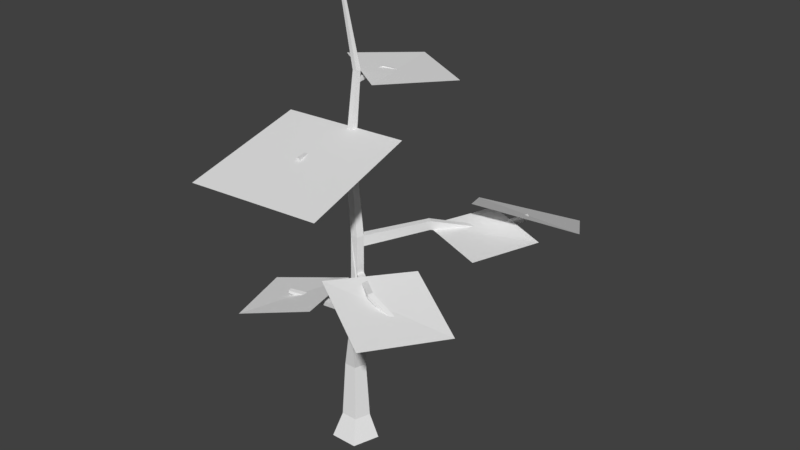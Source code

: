 # Source: pine.blend  (saved by Blender 2.78.0; exported with 4.5.12 LTS)
import bpy
from mathutils import Matrix  # noqa: F401  (used for matrix-valued properties, if any)

bpy.ops.wm.read_factory_settings(use_empty=True)
scene = bpy.context.scene
scene.name = 'Scene'

# ---- collections
col_collection_1 = bpy.data.collections.new('Collection 1'); scene.collection.children.link(col_collection_1)

# ---- materials (node trees are filled in below, after node groups)
mat_material = bpy.data.materials.new('Material')
mat_material.alpha_threshold = 0.0
mat_material.use_transparent_shadow = False
mat_material.roughness = 0.5

# ---- material node trees

# ---- world
world_world = bpy.data.worlds.new('World'); scene.world = world_world
world_world.color = (0.05088, 0.05088, 0.05088)
world_world.use_sun_shadow = False
world_world.sun_shadow_jitter_overblur = 0.0
world_world.cycles.sampling_method = 'MANUAL'

# ---- meshes
me_cylinder = bpy.data.meshes.new('Cylinder')
me_cylinder.from_pydata([(-5.797e-09, 0.5518, 0.005918), (0.0, 0.3694, 1.916), (0.5558, 0.1465, 0.005918), (0.1075, 0.2375, 1.906), (0.3435, -0.5093, 0.005918), (0.01265, -0.05565, 1.906), (-0.3435, -0.5093, 0.005918), (-0.2944, -0.05565, 1.906), (-0.5558, 0.1465, 0.005918), (-0.3893, 0.2375, 1.906), (0.4014, -0.03245, 3.833), (0.173, 0.08998, 3.827), (0.3336, -0.2411, 3.833), (0.1142, -0.2411, 3.833), (0.04643, -0.03245, 3.833), (0.4071, -0.09696, 5.635), (0.2646, 0.01964, 5.635), (0.3527, -0.2646, 5.635), (0.1765, -0.2646, 5.635), (0.122, -0.09696, 5.635), (0.1569, -0.02893, 7.508), (0.04071, 0.05552, 7.508), (0.1125, -0.1656, 7.508), (-0.03113, -0.1656, 7.508), (-0.07553, -0.02893, 7.508), (0.1852, 0.1395, 9.383), (0.1018, 0.2001, 9.383), (0.1533, 0.0415, 9.383), (0.05022, 0.0415, 9.383), (0.01837, 0.1395, 9.383), (-0.06111, -0.08107, 11.27), (-0.1018, -0.05153, 11.27), (-0.07664, -0.1289, 11.27), (-0.1269, -0.1289, 11.27), (-0.1424, -0.08107, 11.27), (0.006442, 0.3702, 0.5704), (0.2907, 0.1446, 0.5669), (0.1638, -0.2475, 0.5669), (-0.247, -0.2475, 0.5669), (-0.3739, 0.1446, 0.5669), (0.3884, -0.08233, 5.36), (0.2461, 0.03381, 5.37), (1.238, 1.244, 5.744), (1.119, 1.341, 5.744), (1.222, 1.256, 5.514), (1.104, 1.353, 5.52), (2.056, 2.328, 5.415), (1.956, 2.41, 5.415), (2.043, 2.339, 5.222), (1.943, 2.42, 5.227), (2.652, 3.097, 5.625), (2.587, 3.151, 5.625), (2.644, 3.104, 5.499), (2.578, 3.157, 5.502), (-0.02455, -0.1488, 7.66), (0.1158, -0.1488, 7.66), (-0.2999, -0.84, 7.703), (-0.1744, -0.84, 7.703), (-0.1716, -0.8254, 7.835), (-0.2942, -0.8254, 7.835), (-0.1919, -1.495, 7.733), (-0.103, -1.495, 7.733), (-0.101, -1.485, 7.827), (-0.1878, -1.485, 7.827), (0.1828, 0.1252, 9.224), (0.09638, 0.1874, 9.218), (0.1813, 0.1165, 9.127), (0.09339, 0.1803, 9.126), (0.2382, 0.7637, 9.251), (0.2393, 0.7701, 9.322), (0.176, 0.8156, 9.318), (0.1738, 0.8104, 9.251), (0.6127, 1.029, 9.153), (0.6138, 1.035, 9.224), (0.5505, 1.081, 9.22), (0.5483, 1.075, 9.153), (-0.005643, -0.003785, 3.609), (0.04928, -0.1763, 3.6), (-0.02814, 0.01048, 3.47), (0.02869, -0.1656, 3.467), (-1.048, 0.02365, 3.341), (-1.028, 0.01102, 3.464), (-0.9798, -0.1418, 3.456), (-0.9981, -0.1323, 3.338), (-1.753, -0.3455, 3.515), (-1.739, -0.3541, 3.598), (-1.706, -0.4582, 3.593), (-1.718, -0.4518, 3.513), (0.2968, -0.2217, 4.527), (0.3492, -0.05182, 4.527), (0.3036, -0.2269, 4.662), (0.3561, -0.05723, 4.674), (1.115, -0.7917, 4.7), (1.11, -0.7877, 4.598), (1.149, -0.6588, 4.598), (1.155, -0.6629, 4.71), (1.834, -0.771, 4.301), (1.83, -0.7681, 4.226), (1.859, -0.6738, 4.226), (1.863, -0.6768, 4.308), (-2.158, -1.675, 3.343), (-0.4615, -1.024, 3.756), (-2.807, 0.2045, 3.263), (-0.9771, 0.8822, 3.627), (3.038, -0.1523, 4.046), (1.237, 0.8025, 4.643), (1.98, -2.15, 4.241), (0.04642, -1.109, 4.79), (3.327, 2.52, 5.389), (1.733, 3.03, 5.587), (2.737, 0.8201, 5.383), (1.038, 1.382, 5.524), (0.7998, 3.719, 5.294), (1.917, 1.853, 6.164), (3.023, 4.812, 4.946), (4.196, 2.776, 5.785), (1.71, -2.956, 7.489), (1.425, 0.005467, 8.162), (-1.541, -3.181, 7.455), (-1.813, 0.003895, 8.047), (0.06695, 2.436, 9.171), (-0.7989, 0.8005, 9.39), (1.802, 1.461, 9.165), (0.8585, -0.2784, 9.32)], [], [(35, 1, 3, 36), (36, 3, 5, 37), (37, 5, 7, 38), (5, 3, 10, 12), (38, 7, 9, 39), (39, 9, 1, 35), (0, 2, 4, 6, 8), (14, 13, 18, 19), (1, 9, 78, 76, 14, 11), (3, 1, 11, 10), (7, 5, 12, 13, 77, 79), (9, 7, 79, 78), (16, 19, 24, 21), (12, 10, 89, 88), (11, 14, 19, 16, 41), (13, 12, 88, 90, 17, 18), (10, 11, 41, 40, 91, 89), (24, 23, 54, 28, 29), (18, 17, 22, 23), (15, 16, 21, 20), (19, 18, 23, 24), (17, 15, 20, 22), (26, 29, 34, 31), (22, 20, 66, 64, 25, 27, 55), (21, 24, 29, 26, 65, 67), (23, 22, 57, 56), (20, 21, 67, 66), (30, 31, 34, 33, 32), (28, 27, 32, 33), (25, 26, 31, 30), (29, 28, 33, 34), (27, 25, 30, 32), (8, 39, 35, 0), (6, 38, 39, 8), (4, 37, 38, 6), (2, 36, 37, 4), (0, 35, 36, 2), (44, 45, 49, 48), (40, 41, 45, 44), (16, 15, 42, 43), (15, 40, 44, 42), (41, 16, 43, 45), (49, 47, 51, 53), (42, 44, 48, 46), (45, 43, 47, 49), (43, 42, 46, 47), (52, 53, 51, 50), (47, 46, 50, 51), (48, 49, 53, 52), (46, 48, 52, 50), (59, 56, 60, 63), (54, 55, 27, 28), (22, 55, 58, 57), (55, 54, 59, 58), (54, 23, 56, 59), (60, 61, 62, 63), (56, 57, 61, 60), (58, 59, 63, 62), (57, 58, 62, 61), (71, 70, 74, 75), (64, 65, 26, 25), (67, 65, 70, 71), (65, 64, 69, 70), (64, 66, 68, 69), (66, 67, 71, 68), (72, 75, 74, 73), (69, 68, 72, 73), (68, 71, 75, 72), (70, 69, 73, 74), (83, 82, 86, 87), (76, 77, 13, 14), (79, 77, 82, 83), (77, 76, 81, 82), (76, 78, 80, 81), (78, 79, 83, 80), (84, 87, 86, 85), (81, 80, 84, 85), (80, 83, 87, 84), (82, 81, 85, 86), (94, 95, 99, 98), (89, 91, 95, 94), (90, 91, 40, 15, 17), (88, 89, 94, 93), (90, 88, 93, 92), (91, 90, 92, 95), (97, 98, 99, 96), (92, 93, 97, 96), (95, 92, 96, 99), (93, 94, 98, 97), (100, 101, 103, 102), (104, 105, 107, 106), (108, 109, 111, 110), (112, 113, 115, 114), (116, 117, 119, 118), (120, 121, 123, 122)])
_uv = me_cylinder.uv_layers.new(name='UVMap')
_uv.uv.foreach_set('vector', [0.1361, 0.03193, 0.2545, 0.1378, 0.2413, 0.1524, 0.1357, 0.07409, 0.1357, 0.07409, 0.2413, 0.1524, 0.2188, 0.1787, 0.131, 0.1041, 0.131, 0.1041, 0.2188, 0.1787, 0.1942, 0.2004, 0.113, 0.1215, 0.2188, 0.1787, 0.2413, 0.1524, 0.3872, 0.3156, 0.3728, 0.3314, 0.113, 0.1215, 0.1942, 0.2004, 0.1711, 0.2219, 0.08693, 0.1343, 0.08693, 0.1343, 0.1711, 0.2219, 0.1436, 0.2571, 0.03705, 0.1418, 0.04796, 0.05642, 0.1005, 0.08503, 0.105, 0.09511, 0.101, 0.1006, 0.08773, 0.1029, 0.3399, 0.3615, 0.3577, 0.3456, 0.505, 0.4877, 0.491, 0.5023, 0.1436, 0.2571, 0.1711, 0.2219, 0.3082, 0.3347, 0.3203, 0.3447, 0.3399, 0.3615, 0.3272, 0.3764, 0.2413, 0.1524, 0.2545, 0.1378, 0.4055, 0.2937, 0.3872, 0.3156, 0.1942, 0.2004, 0.2188, 0.1787, 0.3728, 0.3314, 0.3577, 0.3456, 0.3349, 0.3311, 0.3239, 0.321, 0.1711, 0.2219, 0.1942, 0.2004, 0.3239, 0.321, 0.3082, 0.3347, 0.4761, 0.5168, 0.491, 0.5023, 0.6379, 0.6519, 0.6268, 0.663, 0.3728, 0.3314, 0.3872, 0.3156, 0.4436, 0.3692, 0.4276, 0.3854, 0.3272, 0.3764, 0.3399, 0.3615, 0.491, 0.5023, 0.4761, 0.5168, 0.4554, 0.4963, 0.3577, 0.3456, 0.3728, 0.3314, 0.4276, 0.3854, 0.4395, 0.397, 0.5181, 0.4741, 0.505, 0.4877, 0.3872, 0.3156, 0.4055, 0.2937, 0.5247, 0.4265, 0.5111, 0.4395, 0.4559, 0.3824, 0.4436, 0.3692, 0.6379, 0.6519, 0.648, 0.6403, 0.6595, 0.652, 0.7949, 0.7967, 0.7863, 0.8052, 0.505, 0.4877, 0.5181, 0.4741, 0.659, 0.6293, 0.648, 0.6403, 0.5319, 0.461, 0.5483, 0.4497, 0.6848, 0.6093, 0.6718, 0.6189, 0.491, 0.5023, 0.505, 0.4877, 0.648, 0.6403, 0.6379, 0.6519, 0.5181, 0.4741, 0.5319, 0.461, 0.6718, 0.6189, 0.659, 0.6293, 0.7775, 0.8136, 0.7863, 0.8052, 0.9463, 0.9647, 0.9416, 0.9683, 0.659, 0.6293, 0.6718, 0.6189, 0.7929, 0.7583, 0.8004, 0.7666, 0.8127, 0.78, 0.8035, 0.7882, 0.6709, 0.6416, 0.6268, 0.663, 0.6379, 0.6519, 0.7863, 0.8052, 0.7775, 0.8136, 0.7648, 0.8003, 0.7574, 0.7928, 0.8861, 0.02724, 0.9032, 0.0199, 0.906, 0.1334, 0.8876, 0.1366, 0.6718, 0.6189, 0.6848, 0.6093, 0.8024, 0.7505, 0.7929, 0.7583, 0.9596, 0.959, 0.9591, 0.9647, 0.9535, 0.9659, 0.9506, 0.961, 0.9544, 0.9568, 0.7949, 0.7967, 0.8035, 0.7882, 0.9544, 0.9568, 0.9506, 0.961, 0.8127, 0.78, 0.8221, 0.7726, 0.9629, 0.9487, 0.9583, 0.9524, 0.7863, 0.8052, 0.7949, 0.7967, 0.9506, 0.961, 0.9463, 0.9647, 0.8035, 0.7882, 0.8127, 0.78, 0.9583, 0.9524, 0.9544, 0.9568, 0.08773, 0.1029, 0.08693, 0.1343, 0.03705, 0.1418, 0.04796, 0.05642, 0.101, 0.1006, 0.113, 0.1215, 0.08693, 0.1343, 0.08773, 0.1029, 0.105, 0.09511, 0.131, 0.1041, 0.113, 0.1215, 0.101, 0.1006, 0.1005, 0.08503, 0.1357, 0.07409, 0.131, 0.1041, 0.105, 0.09511, 0.04796, 0.05642, 0.1361, 0.03193, 0.1357, 0.07409, 0.1005, 0.08503, 0.7406, 0.2515, 0.7601, 0.252, 0.7644, 0.4156, 0.75, 0.416, 0.7316, 0.05854, 0.7524, 0.06022, 0.7601, 0.252, 0.7406, 0.2515, 0.7834, 0.06179, 0.8053, 0.059, 0.8046, 0.2482, 0.7864, 0.2496, 0.7007, 0.06256, 0.7316, 0.05854, 0.7406, 0.2515, 0.7124, 0.2511, 0.7524, 0.06022, 0.7834, 0.06179, 0.7864, 0.2496, 0.7601, 0.252, 0.7644, 0.4156, 0.7857, 0.4156, 0.7832, 0.5356, 0.7695, 0.5322, 0.7124, 0.2511, 0.7406, 0.2515, 0.75, 0.416, 0.7284, 0.4184, 0.7601, 0.252, 0.7864, 0.2496, 0.7857, 0.4156, 0.7644, 0.4156, 0.7864, 0.2496, 0.8046, 0.2482, 0.8017, 0.4158, 0.7857, 0.4156, 0.791, 0.5503, 0.7814, 0.5495, 0.7832, 0.5356, 0.7929, 0.536, 0.7857, 0.4156, 0.8017, 0.4158, 0.7929, 0.536, 0.7832, 0.5356, 0.75, 0.416, 0.7644, 0.4156, 0.7695, 0.5322, 0.7588, 0.5328, 0.7284, 0.4184, 0.75, 0.416, 0.7588, 0.5328, 0.7443, 0.538, 0.8686, 0.1386, 0.8876, 0.1366, 0.8979, 0.2299, 0.884, 0.2306, 0.6595, 0.652, 0.6709, 0.6416, 0.8035, 0.7882, 0.7949, 0.7967, 0.9032, 0.0199, 0.9228, 0.0221, 0.9265, 0.1337, 0.906, 0.1334, 0.9228, 0.0221, 0.9409, 0.02878, 0.944, 0.1365, 0.9265, 0.1337, 0.8634, 0.031, 0.8861, 0.02724, 0.8876, 0.1366, 0.8686, 0.1386, 0.9343, 0.2418, 0.9222, 0.2424, 0.9213, 0.2296, 0.9332, 0.229, 0.8876, 0.1366, 0.906, 0.1334, 0.9093, 0.2307, 0.8979, 0.2299, 0.9265, 0.1337, 0.944, 0.1365, 0.9332, 0.229, 0.9213, 0.2296, 0.906, 0.1334, 0.9265, 0.1337, 0.9213, 0.2296, 0.9093, 0.2307, 0.646, 0.3056, 0.658, 0.3059, 0.6596, 0.3896, 0.6463, 0.3916, 0.8004, 0.7666, 0.8095, 0.7581, 0.8221, 0.7726, 0.8127, 0.78, 0.6383, 0.1802, 0.6573, 0.1844, 0.658, 0.3059, 0.646, 0.3056, 0.6573, 0.1844, 0.676, 0.1745, 0.6717, 0.3044, 0.658, 0.3059, 0.607, 0.1777, 0.6221, 0.1723, 0.6313, 0.3044, 0.6174, 0.3061, 0.6221, 0.1723, 0.6383, 0.1802, 0.646, 0.3056, 0.6313, 0.3044, 0.6699, 0.4067, 0.6555, 0.4018, 0.6596, 0.3896, 0.6739, 0.3938, 0.6174, 0.3061, 0.6313, 0.3044, 0.6342, 0.3958, 0.6229, 0.3947, 0.6313, 0.3044, 0.646, 0.3056, 0.6463, 0.3916, 0.6342, 0.3958, 0.658, 0.3059, 0.6717, 0.3044, 0.6739, 0.3938, 0.6596, 0.3896, 0.5524, 0.2034, 0.5687, 0.2028, 0.5567, 0.3138, 0.5456, 0.3119, 0.3203, 0.3447, 0.3349, 0.3311, 0.3577, 0.3456, 0.3399, 0.3615, 0.5589, 0.05983, 0.5775, 0.05538, 0.5687, 0.2028, 0.5524, 0.2034, 0.4896, 0.05415, 0.5143, 0.06172, 0.516, 0.2033, 0.4944, 0.2019, 0.5143, 0.06172, 0.5337, 0.06754, 0.5318, 0.2047, 0.516, 0.2033, 0.5337, 0.06754, 0.5589, 0.05983, 0.5524, 0.2034, 0.5318, 0.2047, 0.522, 0.322, 0.5066, 0.3243, 0.5038, 0.3133, 0.5188, 0.3106, 0.516, 0.2033, 0.5318, 0.2047, 0.5305, 0.3095, 0.5188, 0.3106, 0.5318, 0.2047, 0.5524, 0.2034, 0.5456, 0.3119, 0.5305, 0.3095, 0.4944, 0.2019, 0.516, 0.2033, 0.5188, 0.3106, 0.5038, 0.3133, 0.9426, 0.5083, 0.9646, 0.5044, 0.9508, 0.6673, 0.9378, 0.6727, 0.9442, 0.3108, 0.9679, 0.3139, 0.9646, 0.5044, 0.9426, 0.5083, 0.4395, 0.397, 0.4559, 0.3824, 0.5111, 0.4395, 0.5319, 0.461, 0.5181, 0.4741, 0.9171, 0.32, 0.9442, 0.3108, 0.9426, 0.5083, 0.916, 0.509, 0.8914, 0.3234, 0.9171, 0.32, 0.916, 0.509, 0.8973, 0.5065, 0.8583, 0.3142, 0.8914, 0.3234, 0.8973, 0.5065, 0.8722, 0.5072, 0.9132, 0.6766, 0.8949, 0.684, 0.8892, 0.6686, 0.9079, 0.6626, 0.8973, 0.5065, 0.916, 0.509, 0.9217, 0.6683, 0.9079, 0.6626, 0.8722, 0.5072, 0.8973, 0.5065, 0.9079, 0.6626, 0.8892, 0.6686, 0.916, 0.509, 0.9426, 0.5083, 0.9378, 0.6727, 0.9217, 0.6683, 0.08946, 0.5372, 0.4307, 0.5403, 0.4585, 0.9017, 0.0949, 0.9017, 0.08946, 0.5372, 0.4307, 0.5403, 0.4585, 0.9017, 0.0949, 0.9017, 0.08946, 0.5372, 0.4307, 0.5403, 0.4585, 0.9017, 0.0949, 0.9017, 0.08946, 0.5372, 0.4307, 0.5403, 0.4585, 0.9017, 0.0949, 0.9017, 0.08946, 0.5372, 0.4307, 0.5403, 0.4585, 0.9017, 0.0949, 0.9017, 0.08946, 0.5372, 0.4307, 0.5403, 0.4585, 0.9017, 0.0949, 0.9017])
me_cylinder.materials.append(mat_material)
me_cylinder.use_remesh_preserve_volume = False
me_cylinder.use_remesh_preserve_attributes = False
me_cylinder.use_mirror_vertex_groups = False
me_cylinder.update()

# ---- objects
ob_cylinder = bpy.data.objects.new('Cylinder', me_cylinder)

# ---- transforms, parenting, visibility, modifiers, constraints
ob_cylinder.location = (0.0, 0.0, 0.0)
ob_cylinder.lineart.crease_threshold = 0.0

# ---- collection membership
col_collection_1.objects.link(ob_cylinder)

# ---- scene / render settings (as saved in the file)
scene.frame_start = 0; scene.frame_end = 20; scene.frame_set(4)
scene.render.engine = 'BLENDER_EEVEE_NEXT'
scene.render.resolution_percentage = 50
scene.render.dither_intensity = 0.0
scene.cycles.use_denoising = False
scene.cycles.samples = 128
scene.cycles.sampling_pattern = 'TABULATED_SOBOL'
scene.cycles.light_sampling_threshold = 0.0
scene.cycles.use_adaptive_sampling = False
scene.cycles.use_light_tree = False
scene.cycles.blur_glossy = 0.0
scene.cycles.sample_clamp_indirect = 0.0
scene.view_settings.view_transform = 'Standard'
bpy.context.view_layer.update()

# ---- added for rendering (the .blend has no active camera and no usable light): camera, sun
cam_auto = bpy.data.cameras.new('AutoCamera')
cam_auto.lens = 50.0
cam_auto.sensor_width = 36.0
cam_auto.clip_end = 1000.0
ob_auto_camera = bpy.data.objects.new('AutoCamera', cam_auto)
scene.collection.objects.link(ob_auto_camera)
ob_auto_camera.location = (15.0215, -16.3768, 17.0992)
ob_auto_camera.rotation_euler = (1.09748, -7.21219e-08, 0.694738)
scene.camera = ob_auto_camera
light_auto_sun = bpy.data.lights.new('AutoSun', 'SUN')
light_auto_sun.energy = 3.0
light_auto_sun.angle = 0.0523599
ob_auto_sun = bpy.data.objects.new('AutoSun', light_auto_sun)
scene.collection.objects.link(ob_auto_sun)
ob_auto_sun.rotation_euler = (0.872665, 0.174533, 0.523599)
bpy.context.view_layer.update()
